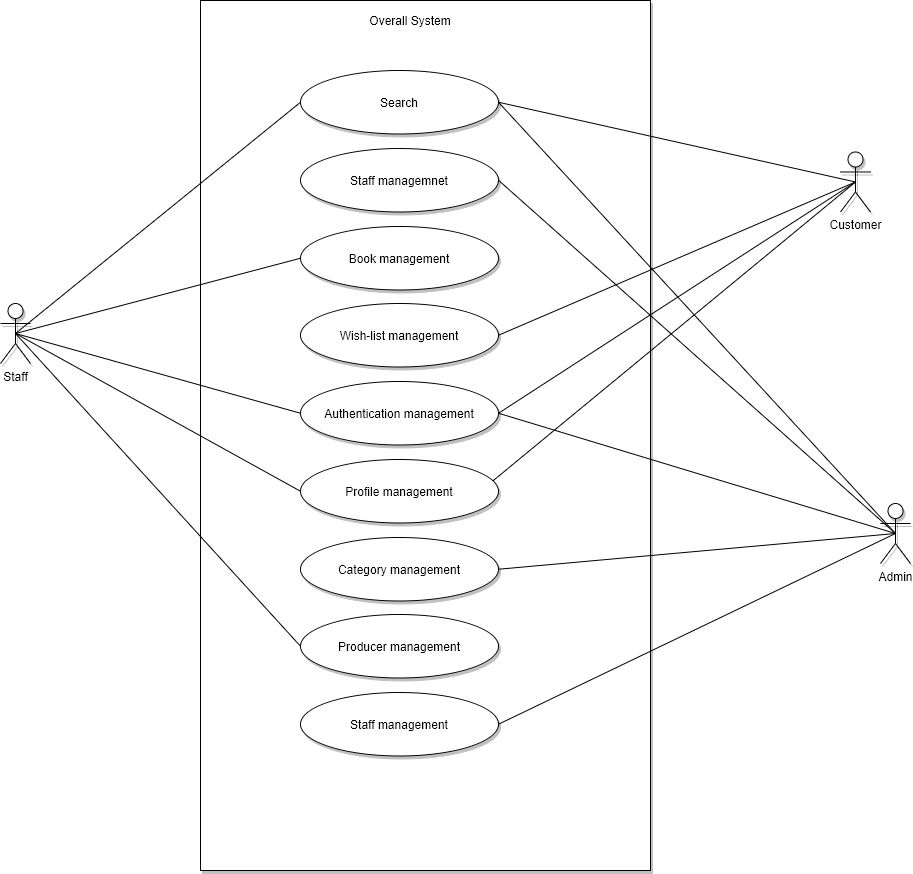

The diagram above was exported from draw.io. Its source (the exported page's mxGraphModel, read from the mxfile embedded in the PNG):
<mxGraphModel dx="770" dy="447" grid="0" gridSize="10" guides="1" tooltips="1" connect="1" arrows="1" fold="1" page="0" pageScale="1" pageWidth="850" pageHeight="1100" math="0" shadow="0">
  <root>
    <mxCell id="EoPXFN-rvv4PTM_zSW0q-0" />
    <mxCell id="EoPXFN-rvv4PTM_zSW0q-1" parent="EoPXFN-rvv4PTM_zSW0q-0" />
    <mxCell id="4vOwUiYJjO2On-C6q70G-0" value="" style="whiteSpace=wrap;html=1;shadow=1;" parent="EoPXFN-rvv4PTM_zSW0q-1" vertex="1">
      <mxGeometry x="200" y="20" width="450" height="870" as="geometry" />
    </mxCell>
    <mxCell id="4vOwUiYJjO2On-C6q70G-1" value="Overall System" style="text;html=1;strokeColor=none;fillColor=none;align=center;verticalAlign=middle;whiteSpace=wrap;rounded=0;shadow=1;" parent="EoPXFN-rvv4PTM_zSW0q-1" vertex="1">
      <mxGeometry x="330" y="30" width="160" height="20" as="geometry" />
    </mxCell>
    <mxCell id="4vOwUiYJjO2On-C6q70G-46" style="edgeStyle=none;rounded=0;orthogonalLoop=1;jettySize=auto;html=1;exitX=0.5;exitY=0.5;exitDx=0;exitDy=0;exitPerimeter=0;entryX=1;entryY=0.5;entryDx=0;entryDy=0;endArrow=none;endFill=0;" parent="EoPXFN-rvv4PTM_zSW0q-1" source="4vOwUiYJjO2On-C6q70G-4" target="4vOwUiYJjO2On-C6q70G-20" edge="1">
      <mxGeometry relative="1" as="geometry" />
    </mxCell>
    <mxCell id="4vOwUiYJjO2On-C6q70G-47" style="edgeStyle=none;rounded=0;orthogonalLoop=1;jettySize=auto;html=1;exitX=0.5;exitY=0.5;exitDx=0;exitDy=0;exitPerimeter=0;entryX=1;entryY=0.5;entryDx=0;entryDy=0;endArrow=none;endFill=0;" parent="EoPXFN-rvv4PTM_zSW0q-1" source="4vOwUiYJjO2On-C6q70G-4" target="4vOwUiYJjO2On-C6q70G-28" edge="1">
      <mxGeometry relative="1" as="geometry" />
    </mxCell>
    <mxCell id="4vOwUiYJjO2On-C6q70G-48" style="edgeStyle=none;rounded=0;orthogonalLoop=1;jettySize=auto;html=1;exitX=0.5;exitY=0.5;exitDx=0;exitDy=0;exitPerimeter=0;entryX=1;entryY=0.5;entryDx=0;entryDy=0;endArrow=none;endFill=0;" parent="EoPXFN-rvv4PTM_zSW0q-1" source="4vOwUiYJjO2On-C6q70G-4" target="4vOwUiYJjO2On-C6q70G-36" edge="1">
      <mxGeometry relative="1" as="geometry" />
    </mxCell>
    <mxCell id="4vOwUiYJjO2On-C6q70G-49" style="edgeStyle=none;rounded=0;orthogonalLoop=1;jettySize=auto;html=1;exitX=0.5;exitY=0.5;exitDx=0;exitDy=0;exitPerimeter=0;entryX=1;entryY=0.5;entryDx=0;entryDy=0;endArrow=none;endFill=0;" parent="EoPXFN-rvv4PTM_zSW0q-1" source="4vOwUiYJjO2On-C6q70G-4" target="4vOwUiYJjO2On-C6q70G-22" edge="1">
      <mxGeometry relative="1" as="geometry" />
    </mxCell>
    <mxCell id="4vOwUiYJjO2On-C6q70G-61" style="edgeStyle=none;rounded=0;orthogonalLoop=1;jettySize=auto;html=1;exitX=0.5;exitY=0.5;exitDx=0;exitDy=0;exitPerimeter=0;entryX=1;entryY=0.5;entryDx=0;entryDy=0;endArrow=none;endFill=0;" parent="EoPXFN-rvv4PTM_zSW0q-1" source="4vOwUiYJjO2On-C6q70G-4" target="4vOwUiYJjO2On-C6q70G-21" edge="1">
      <mxGeometry relative="1" as="geometry" />
    </mxCell>
    <mxCell id="4vOwUiYJjO2On-C6q70G-4" value="Admin" style="shape=umlActor;verticalLabelPosition=bottom;labelBackgroundColor=#ffffff;verticalAlign=top;html=1;outlineConnect=0;shadow=1;" parent="EoPXFN-rvv4PTM_zSW0q-1" vertex="1">
      <mxGeometry x="880" y="523" width="30" height="60" as="geometry" />
    </mxCell>
    <mxCell id="4vOwUiYJjO2On-C6q70G-52" style="edgeStyle=none;rounded=0;orthogonalLoop=1;jettySize=auto;html=1;exitX=0.5;exitY=0.5;exitDx=0;exitDy=0;exitPerimeter=0;entryX=0.054;entryY=0.597;entryDx=0;entryDy=0;entryPerimeter=0;endArrow=none;endFill=0;" parent="EoPXFN-rvv4PTM_zSW0q-1" source="4vOwUiYJjO2On-C6q70G-8" target="4vOwUiYJjO2On-C6q70G-27" edge="1">
      <mxGeometry relative="1" as="geometry" />
    </mxCell>
    <mxCell id="4vOwUiYJjO2On-C6q70G-54" style="edgeStyle=none;rounded=0;orthogonalLoop=1;jettySize=auto;html=1;exitX=0.5;exitY=0.5;exitDx=0;exitDy=0;exitPerimeter=0;entryX=1;entryY=0.5;entryDx=0;entryDy=0;endArrow=none;endFill=0;" parent="EoPXFN-rvv4PTM_zSW0q-1" source="4vOwUiYJjO2On-C6q70G-8" target="4vOwUiYJjO2On-C6q70G-20" edge="1">
      <mxGeometry relative="1" as="geometry" />
    </mxCell>
    <mxCell id="4vOwUiYJjO2On-C6q70G-55" style="edgeStyle=none;rounded=0;orthogonalLoop=1;jettySize=auto;html=1;exitX=0.5;exitY=0.5;exitDx=0;exitDy=0;exitPerimeter=0;entryX=1;entryY=0.5;entryDx=0;entryDy=0;endArrow=none;endFill=0;" parent="EoPXFN-rvv4PTM_zSW0q-1" source="4vOwUiYJjO2On-C6q70G-8" target="4vOwUiYJjO2On-C6q70G-26" edge="1">
      <mxGeometry relative="1" as="geometry" />
    </mxCell>
    <mxCell id="4vOwUiYJjO2On-C6q70G-56" style="edgeStyle=none;rounded=0;orthogonalLoop=1;jettySize=auto;html=1;exitX=0.5;exitY=0.5;exitDx=0;exitDy=0;exitPerimeter=0;entryX=1;entryY=0.5;entryDx=0;entryDy=0;endArrow=none;endFill=0;" parent="EoPXFN-rvv4PTM_zSW0q-1" source="4vOwUiYJjO2On-C6q70G-8" target="4vOwUiYJjO2On-C6q70G-22" edge="1">
      <mxGeometry relative="1" as="geometry" />
    </mxCell>
    <mxCell id="4vOwUiYJjO2On-C6q70G-8" value="Customer" style="shape=umlActor;verticalLabelPosition=bottom;labelBackgroundColor=#ffffff;verticalAlign=top;html=1;outlineConnect=0;shadow=1;" parent="EoPXFN-rvv4PTM_zSW0q-1" vertex="1">
      <mxGeometry x="840" y="171.48000000000002" width="30" height="60" as="geometry" />
    </mxCell>
    <mxCell id="4vOwUiYJjO2On-C6q70G-53" style="edgeStyle=none;rounded=0;orthogonalLoop=1;jettySize=auto;html=1;exitX=0.5;exitY=0.5;exitDx=0;exitDy=0;exitPerimeter=0;entryX=0;entryY=0.5;entryDx=0;entryDy=0;endArrow=none;endFill=0;" parent="EoPXFN-rvv4PTM_zSW0q-1" source="4vOwUiYJjO2On-C6q70G-17" target="4vOwUiYJjO2On-C6q70G-27" edge="1">
      <mxGeometry relative="1" as="geometry" />
    </mxCell>
    <mxCell id="4vOwUiYJjO2On-C6q70G-57" style="edgeStyle=none;rounded=0;orthogonalLoop=1;jettySize=auto;html=1;exitX=0.5;exitY=0.5;exitDx=0;exitDy=0;exitPerimeter=0;entryX=0;entryY=0.5;entryDx=0;entryDy=0;endArrow=none;endFill=0;" parent="EoPXFN-rvv4PTM_zSW0q-1" source="4vOwUiYJjO2On-C6q70G-17" target="4vOwUiYJjO2On-C6q70G-37" edge="1">
      <mxGeometry relative="1" as="geometry" />
    </mxCell>
    <mxCell id="4vOwUiYJjO2On-C6q70G-58" style="edgeStyle=none;rounded=0;orthogonalLoop=1;jettySize=auto;html=1;exitX=0.5;exitY=0.5;exitDx=0;exitDy=0;exitPerimeter=0;entryX=0;entryY=0.5;entryDx=0;entryDy=0;endArrow=none;endFill=0;" parent="EoPXFN-rvv4PTM_zSW0q-1" source="4vOwUiYJjO2On-C6q70G-17" target="4vOwUiYJjO2On-C6q70G-22" edge="1">
      <mxGeometry relative="1" as="geometry" />
    </mxCell>
    <mxCell id="4vOwUiYJjO2On-C6q70G-59" style="edgeStyle=none;rounded=0;orthogonalLoop=1;jettySize=auto;html=1;exitX=0.5;exitY=0.5;exitDx=0;exitDy=0;exitPerimeter=0;entryX=0;entryY=0.5;entryDx=0;entryDy=0;endArrow=none;endFill=0;" parent="EoPXFN-rvv4PTM_zSW0q-1" source="4vOwUiYJjO2On-C6q70G-17" target="4vOwUiYJjO2On-C6q70G-18" edge="1">
      <mxGeometry relative="1" as="geometry" />
    </mxCell>
    <mxCell id="4vOwUiYJjO2On-C6q70G-60" style="edgeStyle=none;rounded=0;orthogonalLoop=1;jettySize=auto;html=1;exitX=0.5;exitY=0.5;exitDx=0;exitDy=0;exitPerimeter=0;entryX=0;entryY=0.5;entryDx=0;entryDy=0;endArrow=none;endFill=0;" parent="EoPXFN-rvv4PTM_zSW0q-1" source="4vOwUiYJjO2On-C6q70G-17" target="4vOwUiYJjO2On-C6q70G-20" edge="1">
      <mxGeometry relative="1" as="geometry" />
    </mxCell>
    <mxCell id="4vOwUiYJjO2On-C6q70G-17" value="Staff" style="shape=umlActor;verticalLabelPosition=bottom;labelBackgroundColor=#ffffff;verticalAlign=top;html=1;outlineConnect=0;shadow=1;" parent="EoPXFN-rvv4PTM_zSW0q-1" vertex="1">
      <mxGeometry y="323" width="30" height="60" as="geometry" />
    </mxCell>
    <mxCell id="4vOwUiYJjO2On-C6q70G-18" value="Book management" style="ellipse;whiteSpace=wrap;html=1;shadow=1;flipV=1;flipH=1;" parent="EoPXFN-rvv4PTM_zSW0q-1" vertex="1">
      <mxGeometry x="300.00000000000017" y="246" width="198" height="63.48" as="geometry" />
    </mxCell>
    <mxCell id="4vOwUiYJjO2On-C6q70G-20" value="Search" style="ellipse;whiteSpace=wrap;html=1;shadow=1;flipV=1;flipH=1;" parent="EoPXFN-rvv4PTM_zSW0q-1" vertex="1">
      <mxGeometry x="300.00000000000017" y="90" width="198" height="63.48" as="geometry" />
    </mxCell>
    <mxCell id="4vOwUiYJjO2On-C6q70G-21" value="Staff managemnet" style="ellipse;whiteSpace=wrap;html=1;shadow=1;flipV=1;flipH=1;" parent="EoPXFN-rvv4PTM_zSW0q-1" vertex="1">
      <mxGeometry x="300.00000000000017" y="168" width="198" height="63.48" as="geometry" />
    </mxCell>
    <mxCell id="4vOwUiYJjO2On-C6q70G-22" value="Authentication management" style="ellipse;whiteSpace=wrap;html=1;shadow=1;flipV=1;flipH=1;" parent="EoPXFN-rvv4PTM_zSW0q-1" vertex="1">
      <mxGeometry x="300.00000000000017" y="401" width="198" height="63.48" as="geometry" />
    </mxCell>
    <mxCell id="4vOwUiYJjO2On-C6q70G-26" value="Wish-list management" style="ellipse;whiteSpace=wrap;html=1;shadow=1;flipV=1;flipH=1;" parent="EoPXFN-rvv4PTM_zSW0q-1" vertex="1">
      <mxGeometry x="300.00000000000017" y="323" width="198" height="63.48" as="geometry" />
    </mxCell>
    <mxCell id="4vOwUiYJjO2On-C6q70G-27" value="Profile management" style="ellipse;whiteSpace=wrap;html=1;shadow=1;flipV=1;flipH=1;" parent="EoPXFN-rvv4PTM_zSW0q-1" vertex="1">
      <mxGeometry x="300.00000000000017" y="479" width="198" height="63.48" as="geometry" />
    </mxCell>
    <mxCell id="4vOwUiYJjO2On-C6q70G-28" value="Category management" style="ellipse;whiteSpace=wrap;html=1;shadow=1;flipV=1;flipH=1;" parent="EoPXFN-rvv4PTM_zSW0q-1" vertex="1">
      <mxGeometry x="300.00000000000017" y="557" width="198" height="63.48" as="geometry" />
    </mxCell>
    <mxCell id="4vOwUiYJjO2On-C6q70G-36" value="Staff management" style="ellipse;whiteSpace=wrap;html=1;shadow=1;flipV=1;flipH=1;" parent="EoPXFN-rvv4PTM_zSW0q-1" vertex="1">
      <mxGeometry x="300.00000000000017" y="712" width="198" height="63.48" as="geometry" />
    </mxCell>
    <mxCell id="4vOwUiYJjO2On-C6q70G-37" value="Producer management" style="ellipse;whiteSpace=wrap;html=1;shadow=1;flipV=1;flipH=1;" parent="EoPXFN-rvv4PTM_zSW0q-1" vertex="1">
      <mxGeometry x="300.00000000000017" y="634" width="198" height="63.48" as="geometry" />
    </mxCell>
  </root>
</mxGraphModel>